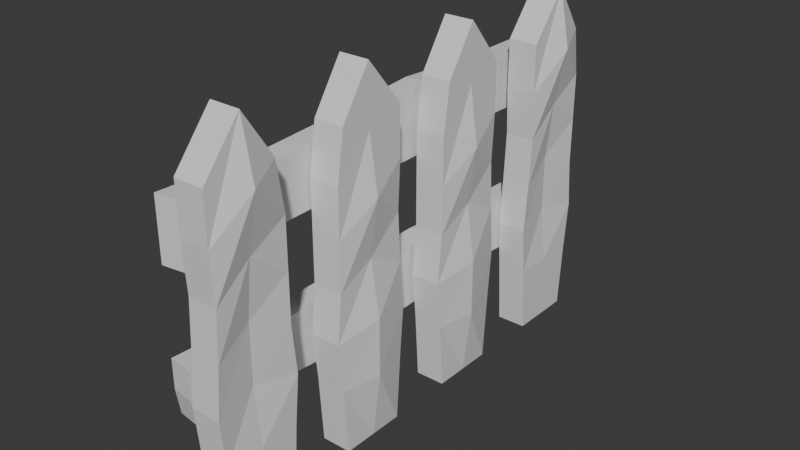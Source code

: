 # Source: Einzelzaun.blend  (saved by Blender 5.0.119; exported with 4.5.12 LTS)
import bpy
from mathutils import Matrix  # noqa: F401  (used for matrix-valued properties, if any)

bpy.ops.wm.read_factory_settings(use_empty=True)
scene = bpy.context.scene
scene.name = 'Scene'

# ---- collections
col_collection = bpy.data.collections.new('Collection'); scene.collection.children.link(col_collection)

# ---- materials (node trees are filled in below, after node groups)
mat_material = bpy.data.materials.new('Material')
mat_material.alpha_threshold = 0.0
mat_material.use_backface_culling_lightprobe_volume = False
mat_material.roughness = 0.5
mat_material.line_color = (0.0, 0.0, 0.0, 1.0)

# ---- material node trees
mat_material.use_nodes = True; mat_material.node_tree.nodes.clear()
_N = mat_material.node_tree.nodes; _L = mat_material.node_tree.links
n0 = _N.new('ShaderNodeOutputMaterial'); n0.name = 'Material Output'; n0.location = (200, 100)
n1 = _N.new('ShaderNodeBsdfPrincipled'); n1.name = 'Principled BSDF'; n1.location = (-200, 100)
_L.new(n1.outputs[0], n0.inputs[0])
n0.is_active_output = True

# ---- world
world_world = bpy.data.worlds.new('World'); scene.world = world_world
world_world.use_nodes = True; world_world.node_tree.nodes.clear()
_N = world_world.node_tree.nodes; _L = world_world.node_tree.links
n0 = _N.new('ShaderNodeOutputWorld'); n0.name = 'World Output'; n0.location = (200, 100)
n1 = _N.new('ShaderNodeBackground'); n1.name = 'Background'; n1.location = (-200, 100)
n1.inputs[0].default_value = (0.05088, 0.05088, 0.05088, 1.0)
_L.new(n1.outputs[0], n0.inputs[0])
n0.is_active_output = True
world_world.color = (0.05088, 0.05088, 0.05088)
world_world.sun_shadow_jitter_overblur = 0.0

# ---- meshes
me_cube = bpy.data.meshes.new('Cube')
me_cube.from_pydata([(0.4454, -4.908, 1.998), (0.4454, -5.044, -0.002131), (0.4454, -7.17, 1.998), (0.4454, -7.035, -0.002131), (-0.4454, -4.908, 1.998), (-0.4454, -5.044, -0.002131), (-0.4454, -7.17, 1.998), (-0.4454, -7.035, -0.002131), (0.4454, -5.123, 9.229), (0.4454, -7.17, 9.229), (-0.4454, -5.123, 9.229), (-0.4454, -7.17, 9.229), (-0.4454, -6.039, -0.002131), (0.4454, -6.039, 1.998), (-0.6988, -6.039, 1.998), (0.4454, -6.039, -0.002131), (0.4454, -6.039, 10.61), (-0.4454, -6.039, 10.61), (-0.4454, -4.767, 3.444), (-0.4454, -4.908, 4.89), (-0.4454, -4.908, 6.337), (-0.4454, -4.908, 7.783), (0.4454, -4.908, 7.783), (0.4454, -4.908, 6.337), (0.4454, -4.908, 4.89), (0.4454, -4.767, 3.444), (0.4454, -7.295, 3.444), (0.4454, -7.17, 4.89), (0.4454, -7.091, 6.337), (0.4454, -7.17, 7.783), (-0.4454, -7.17, 7.783), (-0.4454, -7.091, 6.337), (-0.4454, -7.17, 4.89), (-0.4454, -7.295, 3.444), (0.258, -6.039, 3.72), (0.258, -6.039, 5.442), (0.4454, -6.039, 7.164), (0.7679, -6.039, 8.887), (-0.6988, -6.039, 3.72), (-0.4454, -6.039, 5.442), (-0.69, -6.039, 7.164), (-0.4454, -6.039, 8.887), (-0.4836, -3.144, 1.998), (-0.4836, -3.009, -0.002131), (-0.4836, -0.8822, 1.998), (-0.4836, -1.018, -0.002131), (0.4071, -3.144, 1.998), (0.4071, -3.009, -0.002131), (0.4071, -0.8822, 1.998), (0.4071, -1.018, -0.002131), (-0.4836, -2.929, 9.229), (-0.4836, -0.8822, 9.229), (0.4071, -2.929, 9.229), (0.4071, -0.8822, 9.229), (0.4071, -2.013, -0.002131), (-0.4836, -2.013, 1.998), (0.6605, -2.013, 1.998), (-0.4836, -2.013, -0.002131), (-0.4836, -2.013, 10.61), (0.4071, -2.013, 10.61), (0.4071, -3.286, 3.444), (0.4071, -3.144, 4.89), (0.4071, -3.144, 6.337), (0.4071, -3.144, 7.783), (-0.4836, -3.144, 7.783), (-0.4836, -3.144, 6.337), (-0.4836, -3.144, 4.89), (-0.4836, -3.286, 3.444), (-0.4836, -0.7577, 3.444), (-0.4836, -0.8822, 4.89), (-0.4836, -0.9614, 6.337), (-0.4836, -0.8822, 7.783), (0.4071, -0.8822, 7.783), (0.4071, -0.9614, 6.337), (0.4071, -0.8822, 4.89), (0.4071, -0.7577, 3.444), (-0.2962, -2.013, 3.72), (-0.2962, -2.013, 5.442), (-0.4836, -2.013, 7.164), (-0.8061, -2.013, 8.887), (0.6605, -2.013, 3.72), (0.4071, -2.013, 5.442), (0.6518, -2.013, 7.164), (0.4071, -2.013, 8.887), (-0.4836, 0.8729, 1.998), (-0.4836, 1.009, -0.002131), (-0.4836, 3.135, 1.998), (-0.4836, 2.999, -0.002131), (0.4071, 0.8729, 1.998), (0.4071, 1.009, -0.002131), (0.4071, 3.135, 1.998), (0.4071, 2.999, -0.002131), (-0.4836, 1.088, 9.229), (-0.4836, 3.135, 9.229), (0.4071, 1.088, 9.229), (0.4071, 3.135, 9.229), (0.4071, 2.004, -0.002131), (-0.4836, 2.004, 1.998), (0.6605, 2.004, 1.998), (-0.4836, 2.004, -0.002131), (-0.4836, 2.004, 10.61), (0.4071, 2.004, 10.61), (0.4071, 0.7315, 3.444), (0.4071, 0.8729, 4.89), (0.4071, 0.8729, 6.337), (0.4071, 0.8729, 7.783), (-0.4836, 0.8729, 7.783), (-0.4836, 0.8729, 6.337), (-0.4836, 0.8729, 4.89), (-0.4836, 0.7315, 3.444), (-0.4836, 3.26, 3.444), (-0.4836, 3.135, 4.89), (-0.4836, 3.056, 6.337), (-0.4836, 3.135, 7.783), (0.4071, 3.135, 7.783), (0.4071, 3.056, 6.337), (0.4071, 3.135, 4.89), (0.4071, 3.26, 3.444), (-0.2962, 2.004, 3.72), (-0.2962, 2.004, 5.442), (-0.4836, 2.004, 7.164), (-0.8061, 2.004, 8.887), (0.6605, 2.004, 3.72), (0.4071, 2.004, 5.442), (0.6518, 2.004, 7.164), (0.4071, 2.004, 8.887), (0.4454, 7.224, 1.998), (0.4454, 7.088, -0.002131), (0.4454, 4.962, 1.998), (0.4454, 5.098, -0.002131), (-0.4454, 7.224, 1.998), (-0.4454, 7.088, -0.002131), (-0.4454, 4.962, 1.998), (-0.4454, 5.098, -0.002131), (0.4454, 7.009, 9.229), (0.4454, 4.962, 9.229), (-0.4454, 7.009, 9.229), (-0.4454, 4.962, 9.229), (-0.4454, 6.093, -0.002131), (0.4454, 6.093, 1.998), (-0.6988, 6.093, 1.998), (0.4454, 6.093, -0.002131), (0.4454, 6.093, 10.61), (-0.4454, 6.093, 10.61), (-0.4454, 7.366, 3.444), (-0.4454, 7.224, 4.89), (-0.4454, 7.224, 6.337), (-0.4454, 7.224, 7.783), (0.4454, 7.224, 7.783), (0.4454, 7.224, 6.337), (0.4454, 7.224, 4.89), (0.4454, 7.366, 3.444), (0.4454, 4.837, 3.444), (0.4454, 4.962, 4.89), (0.4454, 5.041, 6.337), (0.4454, 4.962, 7.783), (-0.4454, 4.962, 7.783), (-0.4454, 5.041, 6.337), (-0.4454, 4.962, 4.89), (-0.4454, 4.837, 3.444), (0.258, 6.093, 3.72), (0.258, 6.093, 5.442), (0.4454, 6.093, 7.164), (0.7679, 6.093, 8.887), (-0.6988, 6.093, 3.72), (-0.4454, 6.093, 5.442), (-0.69, 6.093, 7.164), (-0.4454, 6.093, 8.887), (-1.12, -7.208, 6.92), (-1.12, -7.208, 8.68), (-1.433, 7.148, 6.92), (-1.496, 6.978, 8.62), (-0.4475, -7.115, 6.92), (-0.4475, -7.115, 8.68), (-0.7612, 7.241, 6.92), (-0.824, 7.071, 8.62), (-1.371, 4.277, 7.014), (-1.308, 1.406, 6.92), (-1.245, -1.465, 6.828), (-1.182, -4.337, 6.92), (-1.182, -4.337, 8.561), (-1.245, -1.465, 8.68), (-1.308, 1.406, 8.868), (-1.371, 4.277, 8.68), (-0.5102, -4.243, 6.92), (-0.573, -1.372, 6.92), (-0.6357, 1.499, 6.92), (-0.6984, 4.37, 7.014), (-0.6984, 4.37, 8.68), (-0.6357, 1.499, 8.868), (-0.573, -1.372, 8.68), (-0.5102, -4.243, 8.561), (-1.12, -7.208, 7.8), (-1.433, 7.148, 7.8), (-0.7612, 7.241, 7.8), (-0.4475, -7.115, 7.8), (-0.6984, 4.37, 7.8), (-0.6357, 1.499, 7.8), (-0.573, -1.372, 7.8), (-0.5102, -4.243, 7.8), (-1.182, -4.337, 7.8), (-1.245, -1.465, 7.8), (-1.308, 1.406, 7.8), (-1.371, 4.277, 7.8), (-1.12, 7.189, 4.238), (-1.12, 7.189, 2.477), (-1.433, -7.004, 4.238), (-1.496, -6.836, 2.538), (-0.4475, 7.097, 4.238), (-0.4475, 7.097, 2.477), (-0.7612, -7.096, 4.238), (-0.824, -6.928, 2.538), (-1.371, -4.165, 4.144), (-1.308, -1.327, 4.238), (-1.245, 1.512, 4.33), (-1.182, 4.35, 4.238), (-1.182, 4.35, 2.597), (-1.245, 1.512, 2.477), (-1.308, -1.327, 2.29), (-1.371, -4.165, 2.477), (-0.5102, 4.258, 4.238), (-0.573, 1.42, 4.238), (-0.6357, -1.419, 4.238), (-0.6984, -4.258, 4.144), (-0.6984, -4.258, 2.477), (-0.6357, -1.419, 2.29), (-0.573, 1.42, 2.477), (-0.5102, 4.258, 2.597), (-1.12, 7.189, 3.358), (-1.433, -7.004, 3.358), (-0.7612, -7.096, 3.358), (-0.4475, 7.097, 3.358), (-0.6984, -4.258, 3.358), (-0.6357, -1.419, 3.358), (-0.573, 1.42, 3.358), (-0.5102, 4.258, 3.358), (-1.182, 4.35, 3.358), (-1.245, 1.512, 3.358), (-1.308, -1.327, 3.358), (-1.371, -4.165, 3.358)], [], [(22, 21, 10, 8), (3, 2, 6, 7), (12, 14, 4, 5), (12, 15, 3, 7), (15, 13, 2, 3), (5, 4, 0, 1), (16, 17, 11, 9), (30, 29, 9, 11), (41, 30, 11, 17), (37, 22, 8, 16), (29, 37, 16, 9), (21, 41, 17, 10), (8, 10, 17, 16), (1, 0, 13, 15), (5, 1, 15, 12), (7, 6, 14, 12), (4, 14, 38, 18), (18, 38, 39, 19), (19, 39, 40, 20), (20, 40, 41, 21), (2, 13, 34, 26), (26, 34, 35, 27), (27, 35, 36, 28), (28, 36, 37, 29), (13, 0, 25, 34), (34, 25, 24, 35), (35, 24, 23, 36), (36, 23, 22, 37), (14, 6, 33, 38), (38, 33, 32, 39), (39, 32, 31, 40), (40, 31, 30, 41), (6, 2, 26, 33), (33, 26, 27, 32), (32, 27, 28, 31), (31, 28, 29, 30), (0, 4, 18, 25), (25, 18, 19, 24), (24, 19, 20, 23), (23, 20, 21, 22), (64, 63, 52, 50), (45, 44, 48, 49), (54, 56, 46, 47), (54, 57, 45, 49), (57, 55, 44, 45), (47, 46, 42, 43), (58, 59, 53, 51), (72, 71, 51, 53), (83, 72, 53, 59), (79, 64, 50, 58), (71, 79, 58, 51), (63, 83, 59, 52), (50, 52, 59, 58), (43, 42, 55, 57), (47, 43, 57, 54), (49, 48, 56, 54), (46, 56, 80, 60), (60, 80, 81, 61), (61, 81, 82, 62), (62, 82, 83, 63), (44, 55, 76, 68), (68, 76, 77, 69), (69, 77, 78, 70), (70, 78, 79, 71), (55, 42, 67, 76), (76, 67, 66, 77), (77, 66, 65, 78), (78, 65, 64, 79), (56, 48, 75, 80), (80, 75, 74, 81), (81, 74, 73, 82), (82, 73, 72, 83), (48, 44, 68, 75), (75, 68, 69, 74), (74, 69, 70, 73), (73, 70, 71, 72), (42, 46, 60, 67), (67, 60, 61, 66), (66, 61, 62, 65), (65, 62, 63, 64), (106, 105, 94, 92), (87, 86, 90, 91), (96, 98, 88, 89), (96, 99, 87, 91), (99, 97, 86, 87), (89, 88, 84, 85), (100, 101, 95, 93), (114, 113, 93, 95), (125, 114, 95, 101), (121, 106, 92, 100), (113, 121, 100, 93), (105, 125, 101, 94), (92, 94, 101, 100), (85, 84, 97, 99), (89, 85, 99, 96), (91, 90, 98, 96), (88, 98, 122, 102), (102, 122, 123, 103), (103, 123, 124, 104), (104, 124, 125, 105), (86, 97, 118, 110), (110, 118, 119, 111), (111, 119, 120, 112), (112, 120, 121, 113), (97, 84, 109, 118), (118, 109, 108, 119), (119, 108, 107, 120), (120, 107, 106, 121), (98, 90, 117, 122), (122, 117, 116, 123), (123, 116, 115, 124), (124, 115, 114, 125), (90, 86, 110, 117), (117, 110, 111, 116), (116, 111, 112, 115), (115, 112, 113, 114), (84, 88, 102, 109), (109, 102, 103, 108), (108, 103, 104, 107), (107, 104, 105, 106), (148, 147, 136, 134), (129, 128, 132, 133), (138, 140, 130, 131), (138, 141, 129, 133), (141, 139, 128, 129), (131, 130, 126, 127), (142, 143, 137, 135), (156, 155, 135, 137), (167, 156, 137, 143), (163, 148, 134, 142), (155, 163, 142, 135), (147, 167, 143, 136), (134, 136, 143, 142), (127, 126, 139, 141), (131, 127, 141, 138), (133, 132, 140, 138), (130, 140, 164, 144), (144, 164, 165, 145), (145, 165, 166, 146), (146, 166, 167, 147), (128, 139, 160, 152), (152, 160, 161, 153), (153, 161, 162, 154), (154, 162, 163, 155), (139, 126, 151, 160), (160, 151, 150, 161), (161, 150, 149, 162), (162, 149, 148, 163), (140, 132, 159, 164), (164, 159, 158, 165), (165, 158, 157, 166), (166, 157, 156, 167), (132, 128, 152, 159), (159, 152, 153, 158), (158, 153, 154, 157), (157, 154, 155, 156), (126, 130, 144, 151), (151, 144, 145, 150), (150, 145, 146, 149), (149, 146, 147, 148), (203, 183, 171, 193), (193, 171, 175, 194), (199, 191, 173, 195), (195, 173, 169, 192), (179, 184, 172, 168), (191, 180, 169, 173), (175, 171, 183, 188), (188, 183, 182, 189), (189, 182, 181, 190), (190, 181, 180, 191), (170, 174, 187, 176), (176, 187, 186, 177), (177, 186, 185, 178), (178, 185, 184, 179), (194, 175, 188, 196), (196, 188, 189, 197), (197, 189, 190, 198), (198, 190, 191, 199), (192, 169, 180, 200), (200, 180, 181, 201), (201, 181, 182, 202), (202, 182, 183, 203), (177, 202, 203, 176), (178, 201, 202, 177), (179, 200, 201, 178), (168, 192, 200, 179), (185, 198, 199, 184), (186, 197, 198, 185), (187, 196, 197, 186), (174, 194, 196, 187), (172, 195, 192, 168), (184, 199, 195, 172), (170, 193, 194, 174), (176, 203, 193, 170), (239, 219, 207, 229), (229, 207, 211, 230), (235, 227, 209, 231), (231, 209, 205, 228), (215, 220, 208, 204), (227, 216, 205, 209), (211, 207, 219, 224), (224, 219, 218, 225), (225, 218, 217, 226), (226, 217, 216, 227), (206, 210, 223, 212), (212, 223, 222, 213), (213, 222, 221, 214), (214, 221, 220, 215), (230, 211, 224, 232), (232, 224, 225, 233), (233, 225, 226, 234), (234, 226, 227, 235), (228, 205, 216, 236), (236, 216, 217, 237), (237, 217, 218, 238), (238, 218, 219, 239), (213, 238, 239, 212), (214, 237, 238, 213), (215, 236, 237, 214), (204, 228, 236, 215), (221, 234, 235, 220), (222, 233, 234, 221), (223, 232, 233, 222), (210, 230, 232, 223), (208, 231, 228, 204), (220, 235, 231, 208), (206, 229, 230, 210), (212, 239, 229, 206)])
_uv = me_cube.uv_layers.new(name='UVMap')
_uv.uv.foreach_set('vector', [0.625, 0.5, 0.625, 0.25, 0.625, 0.25, 0.625, 0.5, 0.375, 0.75, 0.625, 0.75, 0.625, 1.0, 0.375, 1.0, 0.375, 0.125, 0.625, 0.125, 0.625, 0.25, 0.375, 0.25, 0.125, 0.625, 0.375, 0.625, 0.375, 0.75, 0.125, 0.75, 0.375, 0.625, 0.625, 0.625, 0.625, 0.75, 0.375, 0.75, 0.375, 0.25, 0.625, 0.25, 0.625, 0.5, 0.375, 0.5, 0.625, 0.625, 0.875, 0.625, 0.875, 0.75, 0.625, 0.75, 0.625, 1.0, 0.625, 0.75, 0.625, 0.75, 0.625, 1.0, 0.625, 0.125, 0.625, 0.0, 0.625, 0.0, 0.625, 0.125, 0.625, 0.625, 0.625, 0.5, 0.625, 0.5, 0.625, 0.625, 0.625, 0.75, 0.625, 0.625, 0.625, 0.625, 0.625, 0.75, 0.625, 0.25, 0.625, 0.125, 0.625, 0.125, 0.625, 0.25, 0.625, 0.5, 0.875, 0.5, 0.875, 0.625, 0.625, 0.625, 0.375, 0.5, 0.625, 0.5, 0.625, 0.625, 0.375, 0.625, 0.125, 0.5, 0.375, 0.5, 0.375, 0.625, 0.125, 0.625, 0.375, 0.0, 0.625, 0.0, 0.625, 0.125, 0.375, 0.125, 0.625, 0.25, 0.625, 0.125, 0.625, 0.125, 0.625, 0.25, 0.625, 0.25, 0.625, 0.125, 0.625, 0.125, 0.625, 0.25, 0.625, 0.25, 0.625, 0.125, 0.625, 0.125, 0.625, 0.25, 0.625, 0.25, 0.625, 0.125, 0.625, 0.125, 0.625, 0.25, 0.625, 0.75, 0.625, 0.625, 0.625, 0.625, 0.625, 0.75, 0.625, 0.75, 0.625, 0.625, 0.625, 0.625, 0.625, 0.75, 0.625, 0.75, 0.625, 0.625, 0.625, 0.625, 0.625, 0.75, 0.625, 0.75, 0.625, 0.625, 0.625, 0.625, 0.625, 0.75, 0.625, 0.625, 0.625, 0.5, 0.625, 0.5, 0.625, 0.625, 0.625, 0.625, 0.625, 0.5, 0.625, 0.5, 0.625, 0.625, 0.625, 0.625, 0.625, 0.5, 0.625, 0.5, 0.625, 0.625, 0.625, 0.625, 0.625, 0.5, 0.625, 0.5, 0.625, 0.625, 0.625, 0.125, 0.625, 0.0, 0.625, 0.0, 0.625, 0.125, 0.625, 0.125, 0.625, 0.0, 0.625, 0.0, 0.625, 0.125, 0.625, 0.125, 0.625, 0.0, 0.625, 0.0, 0.625, 0.125, 0.625, 0.125, 0.625, 0.0, 0.625, 0.0, 0.625, 0.125, 0.625, 1.0, 0.625, 0.75, 0.625, 0.75, 0.625, 1.0, 0.625, 1.0, 0.625, 0.75, 0.625, 0.75, 0.625, 1.0, 0.625, 1.0, 0.625, 0.75, 0.625, 0.75, 0.625, 1.0, 0.625, 1.0, 0.625, 0.75, 0.625, 0.75, 0.625, 1.0, 0.625, 0.5, 0.625, 0.25, 0.625, 0.25, 0.625, 0.5, 0.625, 0.5, 0.625, 0.25, 0.625, 0.25, 0.625, 0.5, 0.625, 0.5, 0.625, 0.25, 0.625, 0.25, 0.625, 0.5, 0.625, 0.5, 0.625, 0.25, 0.625, 0.25, 0.625, 0.5, 0.625, 0.5, 0.625, 0.25, 0.625, 0.25, 0.625, 0.5, 0.375, 0.75, 0.625, 0.75, 0.625, 1.0, 0.375, 1.0, 0.375, 0.125, 0.625, 0.125, 0.625, 0.25, 0.375, 0.25, 0.125, 0.625, 0.375, 0.625, 0.375, 0.75, 0.125, 0.75, 0.375, 0.625, 0.625, 0.625, 0.625, 0.75, 0.375, 0.75, 0.375, 0.25, 0.625, 0.25, 0.625, 0.5, 0.375, 0.5, 0.625, 0.625, 0.875, 0.625, 0.875, 0.75, 0.625, 0.75, 0.625, 1.0, 0.625, 0.75, 0.625, 0.75, 0.625, 1.0, 0.625, 0.125, 0.625, 0.0, 0.625, 0.0, 0.625, 0.125, 0.625, 0.625, 0.625, 0.5, 0.625, 0.5, 0.625, 0.625, 0.625, 0.75, 0.625, 0.625, 0.625, 0.625, 0.625, 0.75, 0.625, 0.25, 0.625, 0.125, 0.625, 0.125, 0.625, 0.25, 0.625, 0.5, 0.875, 0.5, 0.875, 0.625, 0.625, 0.625, 0.375, 0.5, 0.625, 0.5, 0.625, 0.625, 0.375, 0.625, 0.125, 0.5, 0.375, 0.5, 0.375, 0.625, 0.125, 0.625, 0.375, 0.0, 0.625, 0.0, 0.625, 0.125, 0.375, 0.125, 0.625, 0.25, 0.625, 0.125, 0.625, 0.125, 0.625, 0.25, 0.625, 0.25, 0.625, 0.125, 0.625, 0.125, 0.625, 0.25, 0.625, 0.25, 0.625, 0.125, 0.625, 0.125, 0.625, 0.25, 0.625, 0.25, 0.625, 0.125, 0.625, 0.125, 0.625, 0.25, 0.625, 0.75, 0.625, 0.625, 0.625, 0.625, 0.625, 0.75, 0.625, 0.75, 0.625, 0.625, 0.625, 0.625, 0.625, 0.75, 0.625, 0.75, 0.625, 0.625, 0.625, 0.625, 0.625, 0.75, 0.625, 0.75, 0.625, 0.625, 0.625, 0.625, 0.625, 0.75, 0.625, 0.625, 0.625, 0.5, 0.625, 0.5, 0.625, 0.625, 0.625, 0.625, 0.625, 0.5, 0.625, 0.5, 0.625, 0.625, 0.625, 0.625, 0.625, 0.5, 0.625, 0.5, 0.625, 0.625, 0.625, 0.625, 0.625, 0.5, 0.625, 0.5, 0.625, 0.625, 0.625, 0.125, 0.625, 0.0, 0.625, 0.0, 0.625, 0.125, 0.625, 0.125, 0.625, 0.0, 0.625, 0.0, 0.625, 0.125, 0.625, 0.125, 0.625, 0.0, 0.625, 0.0, 0.625, 0.125, 0.625, 0.125, 0.625, 0.0, 0.625, 0.0, 0.625, 0.125, 0.625, 1.0, 0.625, 0.75, 0.625, 0.75, 0.625, 1.0, 0.625, 1.0, 0.625, 0.75, 0.625, 0.75, 0.625, 1.0, 0.625, 1.0, 0.625, 0.75, 0.625, 0.75, 0.625, 1.0, 0.625, 1.0, 0.625, 0.75, 0.625, 0.75, 0.625, 1.0, 0.625, 0.5, 0.625, 0.25, 0.625, 0.25, 0.625, 0.5, 0.625, 0.5, 0.625, 0.25, 0.625, 0.25, 0.625, 0.5, 0.625, 0.5, 0.625, 0.25, 0.625, 0.25, 0.625, 0.5, 0.625, 0.5, 0.625, 0.25, 0.625, 0.25, 0.625, 0.5, 0.625, 0.5, 0.625, 0.25, 0.625, 0.25, 0.625, 0.5, 0.375, 0.75, 0.625, 0.75, 0.625, 1.0, 0.375, 1.0, 0.375, 0.125, 0.625, 0.125, 0.625, 0.25, 0.375, 0.25, 0.125, 0.625, 0.375, 0.625, 0.375, 0.75, 0.125, 0.75, 0.375, 0.625, 0.625, 0.625, 0.625, 0.75, 0.375, 0.75, 0.375, 0.25, 0.625, 0.25, 0.625, 0.5, 0.375, 0.5, 0.625, 0.625, 0.875, 0.625, 0.875, 0.75, 0.625, 0.75, 0.625, 1.0, 0.625, 0.75, 0.625, 0.75, 0.625, 1.0, 0.625, 0.125, 0.625, 0.0, 0.625, 0.0, 0.625, 0.125, 0.625, 0.625, 0.625, 0.5, 0.625, 0.5, 0.625, 0.625, 0.625, 0.75, 0.625, 0.625, 0.625, 0.625, 0.625, 0.75, 0.625, 0.25, 0.625, 0.125, 0.625, 0.125, 0.625, 0.25, 0.625, 0.5, 0.875, 0.5, 0.875, 0.625, 0.625, 0.625, 0.375, 0.5, 0.625, 0.5, 0.625, 0.625, 0.375, 0.625, 0.125, 0.5, 0.375, 0.5, 0.375, 0.625, 0.125, 0.625, 0.375, 0.0, 0.625, 0.0, 0.625, 0.125, 0.375, 0.125, 0.625, 0.25, 0.625, 0.125, 0.625, 0.125, 0.625, 0.25, 0.625, 0.25, 0.625, 0.125, 0.625, 0.125, 0.625, 0.25, 0.625, 0.25, 0.625, 0.125, 0.625, 0.125, 0.625, 0.25, 0.625, 0.25, 0.625, 0.125, 0.625, 0.125, 0.625, 0.25, 0.625, 0.75, 0.625, 0.625, 0.625, 0.625, 0.625, 0.75, 0.625, 0.75, 0.625, 0.625, 0.625, 0.625, 0.625, 0.75, 0.625, 0.75, 0.625, 0.625, 0.625, 0.625, 0.625, 0.75, 0.625, 0.75, 0.625, 0.625, 0.625, 0.625, 0.625, 0.75, 0.625, 0.625, 0.625, 0.5, 0.625, 0.5, 0.625, 0.625, 0.625, 0.625, 0.625, 0.5, 0.625, 0.5, 0.625, 0.625, 0.625, 0.625, 0.625, 0.5, 0.625, 0.5, 0.625, 0.625, 0.625, 0.625, 0.625, 0.5, 0.625, 0.5, 0.625, 0.625, 0.625, 0.125, 0.625, 0.0, 0.625, 0.0, 0.625, 0.125, 0.625, 0.125, 0.625, 0.0, 0.625, 0.0, 0.625, 0.125, 0.625, 0.125, 0.625, 0.0, 0.625, 0.0, 0.625, 0.125, 0.625, 0.125, 0.625, 0.0, 0.625, 0.0, 0.625, 0.125, 0.625, 1.0, 0.625, 0.75, 0.625, 0.75, 0.625, 1.0, 0.625, 1.0, 0.625, 0.75, 0.625, 0.75, 0.625, 1.0, 0.625, 1.0, 0.625, 0.75, 0.625, 0.75, 0.625, 1.0, 0.625, 1.0, 0.625, 0.75, 0.625, 0.75, 0.625, 1.0, 0.625, 0.5, 0.625, 0.25, 0.625, 0.25, 0.625, 0.5, 0.625, 0.5, 0.625, 0.25, 0.625, 0.25, 0.625, 0.5, 0.625, 0.5, 0.625, 0.25, 0.625, 0.25, 0.625, 0.5, 0.625, 0.5, 0.625, 0.25, 0.625, 0.25, 0.625, 0.5, 0.625, 0.5, 0.625, 0.25, 0.625, 0.25, 0.625, 0.5, 0.375, 0.75, 0.625, 0.75, 0.625, 1.0, 0.375, 1.0, 0.375, 0.125, 0.625, 0.125, 0.625, 0.25, 0.375, 0.25, 0.125, 0.625, 0.375, 0.625, 0.375, 0.75, 0.125, 0.75, 0.375, 0.625, 0.625, 0.625, 0.625, 0.75, 0.375, 0.75, 0.375, 0.25, 0.625, 0.25, 0.625, 0.5, 0.375, 0.5, 0.625, 0.625, 0.875, 0.625, 0.875, 0.75, 0.625, 0.75, 0.625, 1.0, 0.625, 0.75, 0.625, 0.75, 0.625, 1.0, 0.625, 0.125, 0.625, 0.0, 0.625, 0.0, 0.625, 0.125, 0.625, 0.625, 0.625, 0.5, 0.625, 0.5, 0.625, 0.625, 0.625, 0.75, 0.625, 0.625, 0.625, 0.625, 0.625, 0.75, 0.625, 0.25, 0.625, 0.125, 0.625, 0.125, 0.625, 0.25, 0.625, 0.5, 0.875, 0.5, 0.875, 0.625, 0.625, 0.625, 0.375, 0.5, 0.625, 0.5, 0.625, 0.625, 0.375, 0.625, 0.125, 0.5, 0.375, 0.5, 0.375, 0.625, 0.125, 0.625, 0.375, 0.0, 0.625, 0.0, 0.625, 0.125, 0.375, 0.125, 0.625, 0.25, 0.625, 0.125, 0.625, 0.125, 0.625, 0.25, 0.625, 0.25, 0.625, 0.125, 0.625, 0.125, 0.625, 0.25, 0.625, 0.25, 0.625, 0.125, 0.625, 0.125, 0.625, 0.25, 0.625, 0.25, 0.625, 0.125, 0.625, 0.125, 0.625, 0.25, 0.625, 0.75, 0.625, 0.625, 0.625, 0.625, 0.625, 0.75, 0.625, 0.75, 0.625, 0.625, 0.625, 0.625, 0.625, 0.75, 0.625, 0.75, 0.625, 0.625, 0.625, 0.625, 0.625, 0.75, 0.625, 0.75, 0.625, 0.625, 0.625, 0.625, 0.625, 0.75, 0.625, 0.625, 0.625, 0.5, 0.625, 0.5, 0.625, 0.625, 0.625, 0.625, 0.625, 0.5, 0.625, 0.5, 0.625, 0.625, 0.625, 0.625, 0.625, 0.5, 0.625, 0.5, 0.625, 0.625, 0.625, 0.625, 0.625, 0.5, 0.625, 0.5, 0.625, 0.625, 0.625, 0.125, 0.625, 0.0, 0.625, 0.0, 0.625, 0.125, 0.625, 0.125, 0.625, 0.0, 0.625, 0.0, 0.625, 0.125, 0.625, 0.125, 0.625, 0.0, 0.625, 0.0, 0.625, 0.125, 0.625, 0.125, 0.625, 0.0, 0.625, 0.0, 0.625, 0.125, 0.625, 1.0, 0.625, 0.75, 0.625, 0.75, 0.625, 1.0, 0.625, 1.0, 0.625, 0.75, 0.625, 0.75, 0.625, 1.0, 0.625, 1.0, 0.625, 0.75, 0.625, 0.75, 0.625, 1.0, 0.625, 1.0, 0.625, 0.75, 0.625, 0.75, 0.625, 1.0, 0.625, 0.5, 0.625, 0.25, 0.625, 0.25, 0.625, 0.5, 0.625, 0.5, 0.625, 0.25, 0.625, 0.25, 0.625, 0.5, 0.625, 0.5, 0.625, 0.25, 0.625, 0.25, 0.625, 0.5, 0.625, 0.5, 0.625, 0.25, 0.625, 0.25, 0.625, 0.5, 0.5, 0.2, 0.625, 0.2, 0.625, 0.25, 0.5, 0.25, 0.5, 0.25, 0.625, 0.25, 0.625, 0.5, 0.5, 0.5, 0.5, 0.7, 0.625, 0.7, 0.625, 0.75, 0.5, 0.75, 0.5, 0.75, 0.625, 0.75, 0.625, 1.0, 0.5, 1.0, 0.125, 0.7, 0.375, 0.7, 0.375, 0.75, 0.125, 0.75, 0.625, 0.7, 0.875, 0.7, 0.875, 0.75, 0.625, 0.75, 0.625, 0.5, 0.875, 0.5, 0.875, 0.55, 0.625, 0.55, 0.625, 0.55, 0.875, 0.55, 0.875, 0.6, 0.625, 0.6, 0.625, 0.6, 0.875, 0.6, 0.875, 0.65, 0.625, 0.65, 0.625, 0.65, 0.875, 0.65, 0.875, 0.7, 0.625, 0.7, 0.125, 0.5, 0.375, 0.5, 0.375, 0.55, 0.125, 0.55, 0.125, 0.55, 0.375, 0.55, 0.375, 0.6, 0.125, 0.6, 0.125, 0.6, 0.375, 0.6, 0.375, 0.65, 0.125, 0.65, 0.125, 0.65, 0.375, 0.65, 0.375, 0.7, 0.125, 0.7, 0.5, 0.5, 0.625, 0.5, 0.625, 0.55, 0.5, 0.55, 0.5, 0.55, 0.625, 0.55, 0.625, 0.6, 0.5, 0.6, 0.5, 0.6, 0.625, 0.6, 0.625, 0.65, 0.5, 0.65, 0.5, 0.65, 0.625, 0.65, 0.625, 0.7, 0.5, 0.7, 0.5, 0.0, 0.625, 0.0, 0.625, 0.05, 0.5, 0.05, 0.5, 0.05, 0.625, 0.05, 0.625, 0.1, 0.5, 0.1, 0.5, 0.1, 0.625, 0.1, 0.625, 0.15, 0.5, 0.15, 0.5, 0.15, 0.625, 0.15, 0.625, 0.2, 0.5, 0.2, 0.375, 0.15, 0.5, 0.15, 0.5, 0.2, 0.375, 0.2, 0.375, 0.1, 0.5, 0.1, 0.5, 0.15, 0.375, 0.15, 0.375, 0.05, 0.5, 0.05, 0.5, 0.1, 0.375, 0.1, 0.375, 0.0, 0.5, 0.0, 0.5, 0.05, 0.375, 0.05, 0.375, 0.65, 0.5, 0.65, 0.5, 0.7, 0.375, 0.7, 0.375, 0.6, 0.5, 0.6, 0.5, 0.65, 0.375, 0.65, 0.375, 0.55, 0.5, 0.55, 0.5, 0.6, 0.375, 0.6, 0.375, 0.5, 0.5, 0.5, 0.5, 0.55, 0.375, 0.55, 0.375, 0.75, 0.5, 0.75, 0.5, 1.0, 0.375, 1.0, 0.375, 0.7, 0.5, 0.7, 0.5, 0.75, 0.375, 0.75, 0.375, 0.25, 0.5, 0.25, 0.5, 0.5, 0.375, 0.5, 0.375, 0.2, 0.5, 0.2, 0.5, 0.25, 0.375, 0.25, 0.5, 0.2, 0.625, 0.2, 0.625, 0.25, 0.5, 0.25, 0.5, 0.25, 0.625, 0.25, 0.625, 0.5, 0.5, 0.5, 0.5, 0.7, 0.625, 0.7, 0.625, 0.75, 0.5, 0.75, 0.5, 0.75, 0.625, 0.75, 0.625, 1.0, 0.5, 1.0, 0.125, 0.7, 0.375, 0.7, 0.375, 0.75, 0.125, 0.75, 0.625, 0.7, 0.875, 0.7, 0.875, 0.75, 0.625, 0.75, 0.625, 0.5, 0.875, 0.5, 0.875, 0.55, 0.625, 0.55, 0.625, 0.55, 0.875, 0.55, 0.875, 0.6, 0.625, 0.6, 0.625, 0.6, 0.875, 0.6, 0.875, 0.65, 0.625, 0.65, 0.625, 0.65, 0.875, 0.65, 0.875, 0.7, 0.625, 0.7, 0.125, 0.5, 0.375, 0.5, 0.375, 0.55, 0.125, 0.55, 0.125, 0.55, 0.375, 0.55, 0.375, 0.6, 0.125, 0.6, 0.125, 0.6, 0.375, 0.6, 0.375, 0.65, 0.125, 0.65, 0.125, 0.65, 0.375, 0.65, 0.375, 0.7, 0.125, 0.7, 0.5, 0.5, 0.625, 0.5, 0.625, 0.55, 0.5, 0.55, 0.5, 0.55, 0.625, 0.55, 0.625, 0.6, 0.5, 0.6, 0.5, 0.6, 0.625, 0.6, 0.625, 0.65, 0.5, 0.65, 0.5, 0.65, 0.625, 0.65, 0.625, 0.7, 0.5, 0.7, 0.5, 0.0, 0.625, 0.0, 0.625, 0.05, 0.5, 0.05, 0.5, 0.05, 0.625, 0.05, 0.625, 0.1, 0.5, 0.1, 0.5, 0.1, 0.625, 0.1, 0.625, 0.15, 0.5, 0.15, 0.5, 0.15, 0.625, 0.15, 0.625, 0.2, 0.5, 0.2, 0.375, 0.15, 0.5, 0.15, 0.5, 0.2, 0.375, 0.2, 0.375, 0.1, 0.5, 0.1, 0.5, 0.15, 0.375, 0.15, 0.375, 0.05, 0.5, 0.05, 0.5, 0.1, 0.375, 0.1, 0.375, 0.0, 0.5, 0.0, 0.5, 0.05, 0.375, 0.05, 0.375, 0.65, 0.5, 0.65, 0.5, 0.7, 0.375, 0.7, 0.375, 0.6, 0.5, 0.6, 0.5, 0.65, 0.375, 0.65, 0.375, 0.55, 0.5, 0.55, 0.5, 0.6, 0.375, 0.6, 0.375, 0.5, 0.5, 0.5, 0.5, 0.55, 0.375, 0.55, 0.375, 0.75, 0.5, 0.75, 0.5, 1.0, 0.375, 1.0, 0.375, 0.7, 0.5, 0.7, 0.5, 0.75, 0.375, 0.75, 0.375, 0.25, 0.5, 0.25, 0.5, 0.5, 0.375, 0.5, 0.375, 0.2, 0.5, 0.2, 0.5, 0.25, 0.375, 0.25])
me_cube.materials.append(mat_material)
me_cube.use_mirror_vertex_groups = False
me_cube.update()

# ---- objects
ob_cube = bpy.data.objects.new('Cube', me_cube)

# ---- transforms, parenting, visibility, modifiers, constraints
ob_cube.location = (0.0, 0.0, 0.0)
ob_cube.lock_rotations_4d = False
ob_cube.empty_display_type = 'ARROWS'
ob_cube.lineart.crease_threshold = 0.0

# ---- collection membership
col_collection.objects.link(ob_cube)

# ---- scene / render settings (as saved in the file)
scene.frame_start = 1; scene.frame_end = 250; scene.frame_set(23)
scene.render.engine = 'BLENDER_EEVEE_NEXT'
scene.render.bake_bias = 0.0
scene.render.bake_samples = 0
scene.cycles.sampling_pattern = 'TABULATED_SOBOL'
scene.eevee.use_volume_custom_range = False
bpy.context.view_layer.update()

# ---- added for rendering (the .blend has no active camera and no usable light): camera, sun
cam_auto = bpy.data.cameras.new('AutoCamera')
cam_auto.lens = 50.0
cam_auto.sensor_width = 36.0
cam_auto.clip_end = 1000.0
ob_auto_camera = bpy.data.objects.new('AutoCamera', cam_auto)
scene.collection.objects.link(ob_auto_camera)
ob_auto_camera.location = (16.5107, -20.2145, 18.8031)
ob_auto_camera.rotation_euler = (1.09748, -7.21219e-08, 0.694738)
scene.camera = ob_auto_camera
light_auto_sun = bpy.data.lights.new('AutoSun', 'SUN')
light_auto_sun.energy = 3.0
light_auto_sun.angle = 0.0523599
ob_auto_sun = bpy.data.objects.new('AutoSun', light_auto_sun)
scene.collection.objects.link(ob_auto_sun)
ob_auto_sun.rotation_euler = (0.872665, 0.174533, 0.523599)
bpy.context.view_layer.update()
